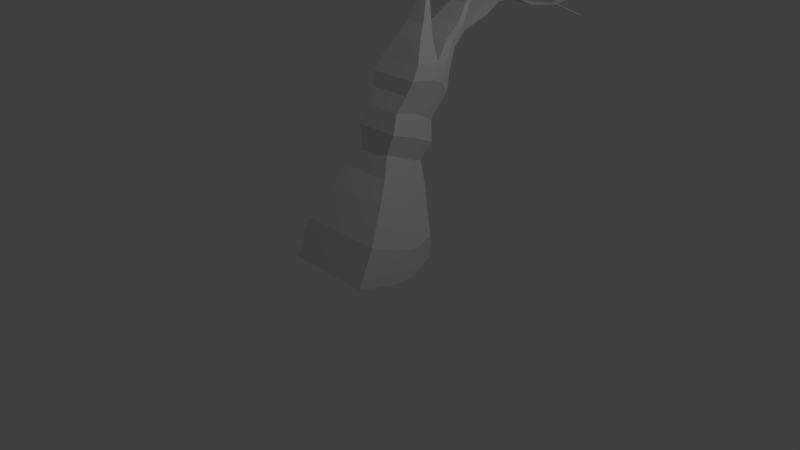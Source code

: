 # Source: arbusto.blend  (saved by Blender 2.78.0; exported with 4.5.12 LTS)
import bpy
from mathutils import Matrix  # noqa: F401  (used for matrix-valued properties, if any)

bpy.ops.wm.read_factory_settings(use_empty=True)
scene = bpy.context.scene
scene.name = 'Scene'

# ---- collections
col_collection_1 = bpy.data.collections.new('Collection 1'); scene.collection.children.link(col_collection_1)

# ---- materials (node trees are filled in below, after node groups)
mat_material = bpy.data.materials.new('Material')
mat_material.alpha_threshold = 0.0
mat_material.use_transparent_shadow = False
mat_material.roughness = 0.5
mat_material.line_color = (0.0, 0.0, 0.0, 1.0)

# ---- material node trees

# ---- world
world_world = bpy.data.worlds.new('World'); scene.world = world_world
world_world.color = (0.05088, 0.05088, 0.05088)
world_world.use_sun_shadow = False
world_world.sun_shadow_jitter_overblur = 0.0
world_world.cycles.sampling_method = 'MANUAL'

# ---- cameras
cam_camera = bpy.data.cameras.new('Camera')
cam_camera.clip_end = 100.0
cam_camera.lens = 35.0
cam_camera.sensor_width = 32.0
cam_camera.sensor_height = 18.0
cam_camera.ortho_scale = 7.314
cam_camera.dof.focus_distance = 0.0
cam_camera.dof.aperture_fstop = 128.0

# ---- lights
light_lamp = bpy.data.lights.new('Lamp', 'POINT')
light_lamp.transmission_factor = 0.0
light_lamp.cutoff_distance = 30.0
light_lamp.energy = 100.0
light_lamp.shadow_buffer_clip_start = 1.001
light_lamp.shadow_soft_size = 0.1
light_lamp.shadow_maximum_resolution = 0.006
light_lamp.use_absolute_resolution = True

# ---- meshes
me_cube = bpy.data.meshes.new('Cube')
me_cube.from_pydata([(0.5802, 0.4491, 0.3141), (0.5802, -0.5329, 0.4987), (-0.6158, -0.5329, 0.4987), (-0.6158, 0.4491, 0.3141), (0.3021, 1.038, 2.23), (0.3021, 0.5121, 2.439), (-0.3377, 0.5121, 2.439), (-0.3377, 1.038, 2.23), (0.4307, 0.5382, 0.6204), (0.4307, -0.2409, 0.919), (-0.4663, -0.2409, 0.919), (-0.4663, 0.5382, 0.6204), (0.3164, 0.6096, 0.8884), (0.3164, -0.06479, 1.147), (-0.352, -0.06479, 1.147), (-0.352, 0.6096, 0.8884), (0.2047, 0.6459, 1.178), (0.2047, 0.07385, 1.397), (-0.2403, 0.07385, 1.397), (-0.2403, 0.6459, 1.178), (0.285, 0.7601, 1.412), (0.285, 0.1146, 1.66), (-0.3206, 0.1146, 1.66), (-0.3206, 0.7601, 1.412), (0.2231, 0.8115, 1.666), (0.2231, 0.2226, 1.892), (-0.2587, 0.2226, 1.892), (-0.2587, 0.8115, 1.666), (0.2704, 0.8952, 1.847), (0.2704, 0.345, 2.089), (-0.306, 0.345, 2.089), (-0.306, 0.8952, 1.847), (0.3251, 0.9842, 2.032), (0.3251, 0.4004, 2.268), (-0.3607, 0.4004, 2.268), (-0.3607, 0.9842, 2.032), (0.5802, 0.428, 0.01497), (0.5802, -0.7414, 0.01212), (-0.6158, -0.7414, 0.01212), (-0.6158, 0.428, 0.01497), (0.635, -0.07896, 0.3221), (-0.6706, -0.07896, 0.3221), (0.3314, 0.8126, 2.427), (-0.367, 0.8126, 2.427), (-0.5074, 0.1291, 0.7187), (0.4718, 0.1291, 0.7187), (-0.3827, 0.2642, 0.9894), (0.3471, 0.2641, 0.9894), (-0.2607, 0.3596, 1.284), (0.2251, 0.3596, 1.284), (-0.3483, 0.4442, 1.555), (0.3127, 0.4442, 1.555), (-0.2808, 0.5313, 1.82), (0.2452, 0.5313, 1.82), (-0.3324, 0.6437, 2.026), (0.2968, 0.6437, 2.026), (-0.3921, 0.7225, 2.225), (0.3565, 0.7225, 2.225), (0.635, -0.2043, -0.1068), (-0.6706, -0.2043, -0.1068), (0.1866, 0.6566, 2.68), (-0.2222, 0.6566, 2.68), (0.2053, 0.8486, 2.672), (-0.2409, 0.8486, 2.672), (0.112, 0.7825, 2.869), (-0.1476, 0.7825, 2.869), (0.1239, 0.9045, 2.864), (-0.1595, 0.9045, 2.864), (0.05073, 0.8829, 3.101), (-0.08632, 0.8829, 3.101), (0.05701, 0.9473, 3.099), (-0.0926, 0.9473, 3.099), (0.2126, 1.217, 2.489), (-0.2482, 1.217, 2.489), (0.2338, 1.055, 2.631), (-0.2693, 1.055, 2.631), (0.1749, 1.438, 2.669), (-0.2105, 1.438, 2.669), (0.1925, 1.302, 2.788), (-0.2281, 1.302, 2.788), (-0.6685, 0.1797, 0.2672), (-0.3659, 0.9427, 2.359), (-0.5058, 0.3312, 0.6311), (-0.3815, 0.437, 0.912), (-0.2599, 0.504, 1.216), (-0.3472, 0.6085, 1.479), (-0.2799, 0.6797, 1.749), (-0.3313, 0.7811, 1.95), (-0.3909, 0.8689, 2.15), (-0.6685, 0.1064, -0.1087), (0.6329, 0.1797, 0.2672), (0.3303, 0.9427, 2.359), (0.4702, 0.3312, 0.6311), (0.3459, 0.437, 0.912), (0.2243, 0.504, 1.216), (0.3117, 0.6085, 1.479), (0.2444, 0.6797, 1.749), (0.2957, 0.7811, 1.95), (0.3553, 0.8689, 2.15), (0.6329, 0.1064, -0.1087), (-0.2685, 1.161, 2.601), (0.2329, 1.161, 2.601), (-0.2274, 1.404, 2.778), (0.1918, 1.404, 2.778), (0.1164, 1.517, 2.983), (-0.152, 1.517, 2.983), (-0.1515, 1.582, 2.977), (0.1159, 1.582, 2.977), (0.06194, 1.641, 3.217), (-0.09753, 1.641, 3.217), (-0.09727, 1.679, 3.213), (0.06168, 1.679, 3.213), (0.01193, 1.681, 3.503), (-0.04752, 1.681, 3.503), (-0.04742, 1.695, 3.501), (0.01183, 1.695, 3.501), (0.01879, 1.885, 3.462), (-0.05438, 1.885, 3.462), (-0.05426, 1.903, 3.46), (0.01867, 1.903, 3.46), (-0.0005436, 2.101, 3.66), (-0.03505, 2.101, 3.66), (-0.03499, 2.109, 3.66), (-0.0006007, 2.109, 3.66), (0.002688, 1.889, 3.649), (-0.03828, 1.889, 3.649), (-0.03821, 1.899, 3.648), (0.00262, 1.899, 3.648), (0.05141, 1.907, 3.204), (-0.087, 1.907, 3.204), (-0.08677, 1.941, 3.201), (0.05118, 1.941, 3.201), (0.001902, 2.177, 3.437), (-0.03749, 2.177, 3.437), (-0.03743, 2.187, 3.436), (0.001837, 2.187, 3.436), (0.1749, 1.849, 2.797), (-0.2105, 1.849, 2.797), (-0.2274, 1.815, 2.905), (0.1918, 1.815, 2.905), (0.1126, 2.138, 2.905), (-0.1482, 2.138, 2.905), (-0.1597, 2.115, 2.979), (0.1241, 2.115, 2.979), (-0.00397, 2.461, 3.281), (-0.03162, 2.461, 3.281), (-0.03284, 2.459, 3.289), (-0.002753, 2.459, 3.289), (0.09138, 2.487, 2.9), (-0.127, 2.487, 2.9), (-0.1366, 2.468, 2.961), (0.101, 2.468, 2.961), (0.0836, 2.836, 2.994), (-0.1192, 2.836, 2.994), (-0.1281, 2.818, 3.051), (0.09253, 2.818, 3.051), (0.05172, 3.091, 3.371), (-0.08731, 3.091, 3.371), (-0.09343, 3.079, 3.41), (0.05784, 3.079, 3.41), (0.0363, 3.403, 3.651), (-0.07189, 3.403, 3.651), (-0.07665, 3.393, 3.682), (0.04106, 3.393, 3.682), (0.05172, 3.735, 3.592), (-0.08731, 3.735, 3.592), (-0.09343, 3.723, 3.631), (0.05784, 3.723, 3.631), (0.02586, 3.899, 3.765), (-0.06145, 3.899, 3.765), (-0.06529, 3.891, 3.789), (0.0297, 3.891, 3.789), (0.03723, 3.568, 3.209), (-0.07282, 3.568, 3.209), (-0.07766, 3.559, 3.24), (0.04207, 3.559, 3.24), (-0.01049, 3.951, 3.278), (-0.0251, 3.951, 3.278), (-0.02574, 3.949, 3.282), (-0.00985, 3.949, 3.282), (-0.01049, 4.153, 3.241), (-0.0251, 4.153, 3.241), (-0.02574, 4.152, 3.245), (-0.00985, 4.152, 3.245), (-0.01049, 4.264, 3.444), (-0.0251, 4.264, 3.444), (-0.02574, 4.262, 3.448), (-0.00985, 4.262, 3.448), (0.006727, 3.934, 2.997), (-0.04232, 3.934, 2.997), (-0.04448, 3.93, 3.011), (0.008886, 3.93, 3.011), (0.006727, 4.191, 2.96), (-0.04232, 4.191, 2.96), (-0.04448, 4.187, 2.974), (0.008886, 4.187, 2.974), (0.06017, 2.869, 2.738), (-0.09576, 2.869, 2.738), (-0.1026, 2.855, 2.782), (0.06704, 2.855, 2.782), (0.02472, 3.464, 2.641), (-0.06031, 3.464, 2.641), (-0.06405, 3.457, 2.665), (0.02846, 3.457, 2.665), (0.02472, 4.404, 2.748), (-0.06031, 4.404, 2.748), (-0.06405, 4.396, 2.772), (0.02846, 4.396, 2.772), (0.02472, 4.062, 2.384), (-0.06031, 4.062, 2.384), (-0.06405, 4.055, 2.408), (0.02846, 4.055, 2.408)], [], [(80, 3, 39, 89), (6, 5, 60, 61), (57, 42, 5, 33), (33, 5, 6, 34), (88, 81, 7, 35), (8, 0, 3, 11), (12, 8, 11, 15), (80, 82, 11, 3), (1, 9, 10, 2), (40, 45, 9, 1), (16, 12, 15, 19), (82, 83, 15, 11), (9, 13, 14, 10), (45, 47, 13, 9), (20, 16, 19, 23), (83, 84, 19, 15), (13, 17, 18, 14), (47, 49, 17, 13), (24, 20, 23, 27), (84, 85, 23, 19), (17, 21, 22, 18), (49, 51, 21, 17), (28, 24, 27, 31), (85, 86, 27, 23), (21, 25, 26, 22), (51, 53, 25, 21), (32, 28, 31, 35), (86, 87, 31, 27), (25, 29, 30, 26), (53, 55, 29, 25), (4, 32, 35, 7), (87, 88, 35, 31), (29, 33, 34, 30), (55, 57, 33, 29), (58, 37, 38, 59), (1, 2, 38, 37), (3, 0, 36, 39), (40, 1, 37, 58), (90, 40, 58, 99), (99, 58, 59, 89), (97, 98, 57, 55), (30, 34, 56, 54), (96, 97, 55, 53), (26, 30, 54, 52), (95, 96, 53, 51), (22, 26, 52, 50), (94, 95, 51, 49), (18, 22, 50, 48), (93, 94, 49, 47), (14, 18, 48, 46), (92, 93, 47, 45), (10, 14, 46, 44), (90, 92, 45, 40), (2, 10, 44, 41), (34, 6, 43, 56), (98, 91, 42, 57), (4, 7, 73, 72), (2, 41, 59, 38), (62, 63, 67, 66), (5, 42, 62, 60), (42, 43, 63, 62), (43, 6, 61, 63), (67, 65, 69, 71), (61, 60, 64, 65), (63, 61, 65, 67), (60, 62, 66, 64), (70, 71, 69, 68), (64, 66, 70, 68), (66, 67, 71, 70), (65, 64, 68, 69), (100, 75, 79, 102), (91, 4, 72, 101), (43, 42, 74, 75), (81, 43, 75, 100), (78, 103, 107, 104), (101, 72, 76, 103), (72, 73, 77, 76), (75, 74, 78, 79), (74, 101, 103, 78), (76, 77, 137, 136), (7, 81, 100, 73), (42, 91, 101, 74), (73, 100, 102, 77), (32, 4, 91, 98), (0, 8, 92, 90), (8, 12, 93, 92), (12, 16, 94, 93), (16, 20, 95, 94), (20, 24, 96, 95), (24, 28, 97, 96), (28, 32, 98, 97), (36, 99, 89, 39), (0, 90, 99, 36), (54, 56, 88, 87), (52, 54, 87, 86), (50, 52, 86, 85), (48, 50, 85, 84), (46, 48, 84, 83), (44, 46, 83, 82), (41, 44, 82, 80), (56, 43, 81, 88), (41, 80, 89, 59), (107, 106, 110, 111), (103, 102, 106, 107), (79, 78, 104, 105), (102, 79, 105, 106), (110, 109, 113, 114), (105, 104, 108, 109), (106, 105, 109, 110), (104, 107, 111, 108), (115, 114, 113, 112), (108, 111, 115, 112), (111, 110, 114, 115), (109, 108, 112, 113), (109, 110, 118, 117), (111, 108, 116, 119), (110, 111, 119, 118), (108, 109, 117, 116), (116, 117, 121, 120), (117, 118, 122, 121), (119, 116, 120, 123), (118, 119, 123, 122), (117, 116, 124, 125), (118, 117, 125, 126), (116, 119, 127, 124), (119, 118, 126, 127), (106, 107, 131, 130), (104, 105, 129, 128), (105, 106, 130, 129), (107, 104, 128, 131), (129, 130, 134, 133), (131, 128, 132, 135), (130, 131, 135, 134), (128, 129, 133, 132), (138, 139, 143, 142), (102, 103, 139, 138), (103, 76, 136, 139), (77, 102, 138, 137), (143, 140, 144, 147), (137, 138, 142, 141), (139, 136, 140, 143), (136, 137, 141, 140), (144, 145, 146, 147), (140, 141, 145, 144), (142, 143, 147, 146), (141, 142, 146, 145), (140, 143, 151, 148), (141, 140, 148, 149), (143, 142, 150, 151), (142, 141, 149, 150), (151, 150, 154, 155), (150, 149, 153, 154), (148, 151, 155, 152), (149, 148, 152, 153), (152, 155, 159, 156), (153, 152, 156, 157), (155, 154, 158, 159), (154, 153, 157, 158), (159, 158, 162, 163), (158, 157, 161, 162), (156, 159, 163, 160), (157, 156, 160, 161), (158, 159, 167, 166), (157, 158, 166, 165), (159, 156, 164, 167), (156, 157, 165, 164), (167, 164, 168, 171), (164, 165, 169, 168), (166, 167, 171, 170), (165, 166, 170, 169), (155, 152, 172, 175), (152, 153, 173, 172), (154, 155, 175, 174), (153, 154, 174, 173), (175, 172, 176, 179), (172, 173, 177, 176), (174, 175, 179, 178), (173, 174, 178, 177), (179, 176, 180, 183), (176, 177, 181, 180), (178, 179, 183, 182), (177, 178, 182, 181), (176, 179, 187, 184), (177, 176, 184, 185), (179, 178, 186, 187), (178, 177, 185, 186), (172, 175, 191, 188), (173, 172, 188, 189), (175, 174, 190, 191), (174, 173, 189, 190), (189, 188, 192, 193), (191, 190, 194, 195), (190, 189, 193, 194), (188, 191, 195, 192), (150, 151, 199, 198), (149, 150, 198, 197), (151, 148, 196, 199), (148, 149, 197, 196), (199, 196, 200, 203), (196, 197, 201, 200), (198, 199, 203, 202), (197, 198, 202, 201), (202, 203, 207, 206), (201, 202, 206, 205), (203, 200, 204, 207), (200, 201, 205, 204), (203, 202, 210, 211), (202, 201, 209, 210), (200, 203, 211, 208), (201, 200, 208, 209)])
me_cube.materials.append(mat_material)
me_cube.use_remesh_preserve_volume = False
me_cube.use_remesh_preserve_attributes = False
me_cube.use_mirror_vertex_groups = False
me_cube.update()

# ---- objects
ob_cube = bpy.data.objects.new('Cube', me_cube)
ob_lamp = bpy.data.objects.new('Lamp', light_lamp)
ob_camera = bpy.data.objects.new('Camera', cam_camera)

# ---- transforms, parenting, visibility, modifiers, constraints
ob_cube.location = (0.0, 0.0, 0.0)
ob_cube.lock_rotations_4d = False
ob_cube.empty_display_type = 'ARROWS'
ob_cube.lineart.crease_threshold = 0.0
ob_lamp.location = (4.076, 1.005, 5.904)
ob_lamp.rotation_euler = (0.6503, 0.05522, 1.866)
ob_lamp.lock_rotations_4d = False
ob_lamp.empty_display_type = 'ARROWS'
ob_lamp.color = (0.0, 0.0, 0.0, 0.0)
ob_lamp.lineart.crease_threshold = 0.0
ob_camera.location = (7.481, -6.508, 5.344)
ob_camera.rotation_euler = (1.109, 0.01082, 0.8149)
ob_camera.lock_rotations_4d = False
ob_camera.empty_display_type = 'ARROWS'
ob_camera.color = (0.0, 0.0, 0.0, 0.0)
ob_camera.display_type = 'WIRE'
ob_camera.lineart.crease_threshold = 0.0

# ---- collection membership
col_collection_1.objects.link(ob_cube)
col_collection_1.objects.link(ob_lamp)
col_collection_1.objects.link(ob_camera)

# ---- scene / render settings (as saved in the file)
scene.camera = ob_camera
scene.frame_start = 1; scene.frame_end = 250; scene.frame_set(1)
scene.render.engine = 'BLENDER_EEVEE_NEXT'
scene.render.resolution_percentage = 50
scene.render.dither_intensity = 0.0
scene.cycles.use_denoising = False
scene.cycles.samples = 128
scene.cycles.sampling_pattern = 'TABULATED_SOBOL'
scene.cycles.light_sampling_threshold = 0.0
scene.cycles.use_adaptive_sampling = False
scene.cycles.use_light_tree = False
scene.cycles.blur_glossy = 0.0
scene.cycles.sample_clamp_indirect = 0.0
scene.view_settings.view_transform = 'Standard'
bpy.context.view_layer.update()
